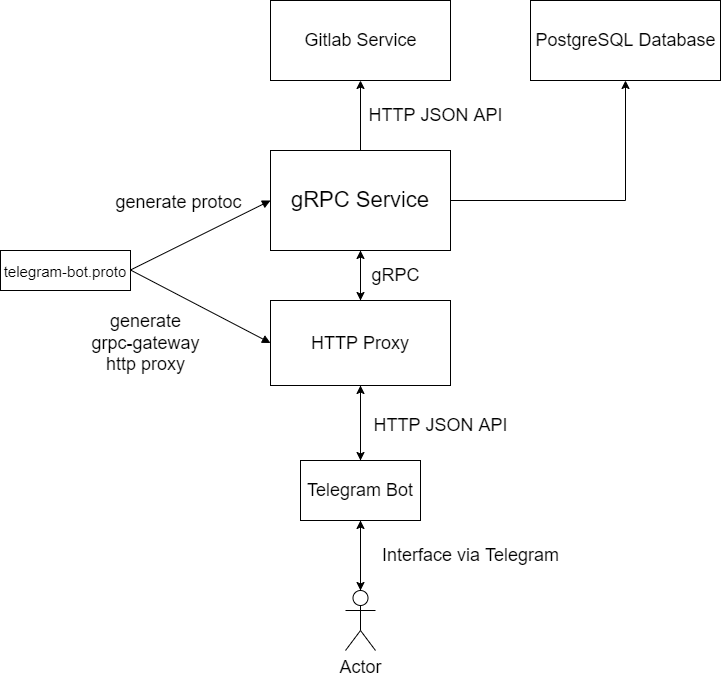

The diagram above was exported from draw.io. Its source (the exported page's mxGraphModel, read from the mxfile embedded in the PNG):
<mxGraphModel dx="2062" dy="1122" grid="1" gridSize="10" guides="1" tooltips="1" connect="1" arrows="1" fold="1" page="1" pageScale="1" pageWidth="1100" pageHeight="850" background="none" math="0" shadow="0">
  <root>
    <mxCell id="0" />
    <mxCell id="1" parent="0" />
    <mxCell id="iD_QnWgf_FCZ4mDhTR7Z-34" style="edgeStyle=orthogonalEdgeStyle;rounded=0;orthogonalLoop=1;jettySize=auto;html=1;entryX=0.5;entryY=1;entryDx=0;entryDy=0;fontSize=18;" edge="1" parent="1" source="iD_QnWgf_FCZ4mDhTR7Z-1" target="iD_QnWgf_FCZ4mDhTR7Z-32">
      <mxGeometry relative="1" as="geometry" />
    </mxCell>
    <mxCell id="iD_QnWgf_FCZ4mDhTR7Z-37" style="edgeStyle=orthogonalEdgeStyle;rounded=0;orthogonalLoop=1;jettySize=auto;html=1;fontSize=18;" edge="1" parent="1" source="iD_QnWgf_FCZ4mDhTR7Z-1">
      <mxGeometry relative="1" as="geometry">
        <mxPoint x="550" y="350" as="targetPoint" />
      </mxGeometry>
    </mxCell>
    <mxCell id="iD_QnWgf_FCZ4mDhTR7Z-40" style="edgeStyle=orthogonalEdgeStyle;rounded=0;orthogonalLoop=1;jettySize=auto;html=1;entryX=0.5;entryY=1;entryDx=0;entryDy=0;fontSize=18;" edge="1" parent="1" source="iD_QnWgf_FCZ4mDhTR7Z-1" target="iD_QnWgf_FCZ4mDhTR7Z-39">
      <mxGeometry relative="1" as="geometry" />
    </mxCell>
    <mxCell id="iD_QnWgf_FCZ4mDhTR7Z-1" value="&lt;font style=&quot;font-size: 22px&quot;&gt;gRPC Service&lt;/font&gt;" style="rounded=0;whiteSpace=wrap;html=1;" vertex="1" parent="1">
      <mxGeometry x="460" y="200" width="180" height="100" as="geometry" />
    </mxCell>
    <mxCell id="iD_QnWgf_FCZ4mDhTR7Z-2" value="&lt;font style=&quot;font-size: 15px&quot;&gt;telegram-bot.proto&lt;/font&gt;" style="rounded=0;whiteSpace=wrap;html=1;fontSize=22;" vertex="1" parent="1">
      <mxGeometry x="190" y="300" width="130" height="40" as="geometry" />
    </mxCell>
    <mxCell id="iD_QnWgf_FCZ4mDhTR7Z-10" style="edgeStyle=orthogonalEdgeStyle;rounded=0;orthogonalLoop=1;jettySize=auto;html=1;entryX=0.5;entryY=0;entryDx=0;entryDy=0;fontSize=18;" edge="1" parent="1" source="iD_QnWgf_FCZ4mDhTR7Z-5" target="iD_QnWgf_FCZ4mDhTR7Z-8">
      <mxGeometry relative="1" as="geometry" />
    </mxCell>
    <mxCell id="iD_QnWgf_FCZ4mDhTR7Z-36" style="edgeStyle=orthogonalEdgeStyle;rounded=0;orthogonalLoop=1;jettySize=auto;html=1;entryX=0.5;entryY=1;entryDx=0;entryDy=0;fontSize=18;" edge="1" parent="1" source="iD_QnWgf_FCZ4mDhTR7Z-5" target="iD_QnWgf_FCZ4mDhTR7Z-1">
      <mxGeometry relative="1" as="geometry" />
    </mxCell>
    <mxCell id="iD_QnWgf_FCZ4mDhTR7Z-5" value="&lt;font style=&quot;font-size: 18px&quot;&gt;HTTP Proxy&lt;/font&gt;" style="rounded=0;whiteSpace=wrap;html=1;fontSize=15;" vertex="1" parent="1">
      <mxGeometry x="460" y="350" width="180" height="85" as="geometry" />
    </mxCell>
    <mxCell id="iD_QnWgf_FCZ4mDhTR7Z-9" style="edgeStyle=orthogonalEdgeStyle;rounded=0;orthogonalLoop=1;jettySize=auto;html=1;entryX=0.5;entryY=1;entryDx=0;entryDy=0;fontSize=18;" edge="1" parent="1" source="iD_QnWgf_FCZ4mDhTR7Z-8" target="iD_QnWgf_FCZ4mDhTR7Z-5">
      <mxGeometry relative="1" as="geometry" />
    </mxCell>
    <mxCell id="iD_QnWgf_FCZ4mDhTR7Z-13" style="edgeStyle=orthogonalEdgeStyle;rounded=0;orthogonalLoop=1;jettySize=auto;html=1;fontSize=18;entryX=0.5;entryY=0;entryDx=0;entryDy=0;entryPerimeter=0;" edge="1" parent="1" source="iD_QnWgf_FCZ4mDhTR7Z-8" target="iD_QnWgf_FCZ4mDhTR7Z-11">
      <mxGeometry relative="1" as="geometry">
        <mxPoint x="550" y="610" as="targetPoint" />
      </mxGeometry>
    </mxCell>
    <mxCell id="iD_QnWgf_FCZ4mDhTR7Z-8" value="Telegram Bot" style="rounded=0;whiteSpace=wrap;html=1;fontSize=18;" vertex="1" parent="1">
      <mxGeometry x="490" y="510" width="120" height="60" as="geometry" />
    </mxCell>
    <mxCell id="iD_QnWgf_FCZ4mDhTR7Z-19" style="edgeStyle=orthogonalEdgeStyle;rounded=0;orthogonalLoop=1;jettySize=auto;html=1;entryX=0.5;entryY=1;entryDx=0;entryDy=0;fontSize=18;" edge="1" parent="1" source="iD_QnWgf_FCZ4mDhTR7Z-11" target="iD_QnWgf_FCZ4mDhTR7Z-8">
      <mxGeometry relative="1" as="geometry" />
    </mxCell>
    <mxCell id="iD_QnWgf_FCZ4mDhTR7Z-11" value="Actor" style="shape=umlActor;verticalLabelPosition=bottom;verticalAlign=top;html=1;outlineConnect=0;fontSize=18;" vertex="1" parent="1">
      <mxGeometry x="535" y="640" width="30" height="60" as="geometry" />
    </mxCell>
    <mxCell id="iD_QnWgf_FCZ4mDhTR7Z-14" value="HTTP JSON API" style="text;html=1;align=center;verticalAlign=middle;resizable=0;points=[];autosize=1;strokeColor=none;fillColor=none;fontSize=18;" vertex="1" parent="1">
      <mxGeometry x="555" y="460" width="150" height="30" as="geometry" />
    </mxCell>
    <mxCell id="iD_QnWgf_FCZ4mDhTR7Z-20" value="Interface via Telegram" style="text;html=1;align=center;verticalAlign=middle;resizable=0;points=[];autosize=1;strokeColor=none;fillColor=none;fontSize=18;" vertex="1" parent="1">
      <mxGeometry x="565" y="590" width="190" height="30" as="geometry" />
    </mxCell>
    <mxCell id="iD_QnWgf_FCZ4mDhTR7Z-30" value="generate protoc" style="html=1;verticalAlign=bottom;endArrow=block;rounded=0;fontSize=18;entryX=0;entryY=0.5;entryDx=0;entryDy=0;" edge="1" parent="1" target="iD_QnWgf_FCZ4mDhTR7Z-1">
      <mxGeometry x="-0.1404" y="26" width="80" relative="1" as="geometry">
        <mxPoint x="320" y="319.5" as="sourcePoint" />
        <mxPoint x="400" y="319.5" as="targetPoint" />
        <mxPoint as="offset" />
      </mxGeometry>
    </mxCell>
    <mxCell id="iD_QnWgf_FCZ4mDhTR7Z-31" value="generate&lt;br&gt;grpc-gateway&lt;br&gt;http proxy" style="html=1;verticalAlign=bottom;endArrow=block;rounded=0;fontSize=18;entryX=0;entryY=0.5;entryDx=0;entryDy=0;" edge="1" parent="1" target="iD_QnWgf_FCZ4mDhTR7Z-5">
      <mxGeometry x="-0.2003" y="-89" width="80" relative="1" as="geometry">
        <mxPoint x="320" y="319.5" as="sourcePoint" />
        <mxPoint x="400" y="319.5" as="targetPoint" />
        <mxPoint as="offset" />
      </mxGeometry>
    </mxCell>
    <mxCell id="iD_QnWgf_FCZ4mDhTR7Z-32" value="PostgreSQL Database" style="html=1;fontSize=18;" vertex="1" parent="1">
      <mxGeometry x="720" y="50" width="190" height="80" as="geometry" />
    </mxCell>
    <mxCell id="iD_QnWgf_FCZ4mDhTR7Z-38" value="gRPC" style="text;html=1;align=center;verticalAlign=middle;resizable=0;points=[];autosize=1;strokeColor=none;fillColor=none;fontSize=18;" vertex="1" parent="1">
      <mxGeometry x="555" y="310" width="60" height="30" as="geometry" />
    </mxCell>
    <mxCell id="iD_QnWgf_FCZ4mDhTR7Z-39" value="Gitlab Service" style="html=1;fontSize=18;" vertex="1" parent="1">
      <mxGeometry x="460" y="50" width="180" height="80" as="geometry" />
    </mxCell>
    <mxCell id="iD_QnWgf_FCZ4mDhTR7Z-41" value="HTTP JSON API" style="text;html=1;align=center;verticalAlign=middle;resizable=0;points=[];autosize=1;strokeColor=none;fillColor=none;fontSize=18;" vertex="1" parent="1">
      <mxGeometry x="550" y="150" width="150" height="30" as="geometry" />
    </mxCell>
  </root>
</mxGraphModel>